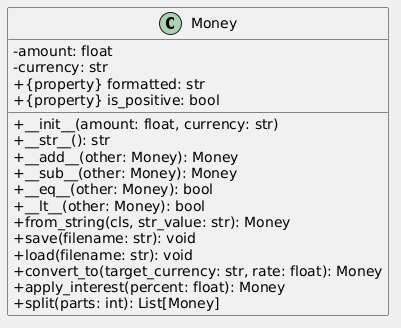

The diagram above was rendered by PlantUML. Its source (embedded in the PNG):
@startuml
skinparam classAttributeIconSize 0
skinparam BackgroundColor #F0F0F0

class Money {
    - amount: float
    - currency: str
    + __init__(amount: float, currency: str)
    + __str__(): str
    + __add__(other: Money): Money
    + __sub__(other: Money): Money
    + __eq__(other: Money): bool
    + __lt__(other: Money): bool
    + from_string(cls, str_value: str): Money
    + save(filename: str): void
    + load(filename: str): void
    + convert_to(target_currency: str, rate: float): Money
    + apply_interest(percent: float): Money
    + split(parts: int): List[Money]
    + {property} formatted: str
    + {property} is_positive: bool
}
@enduml